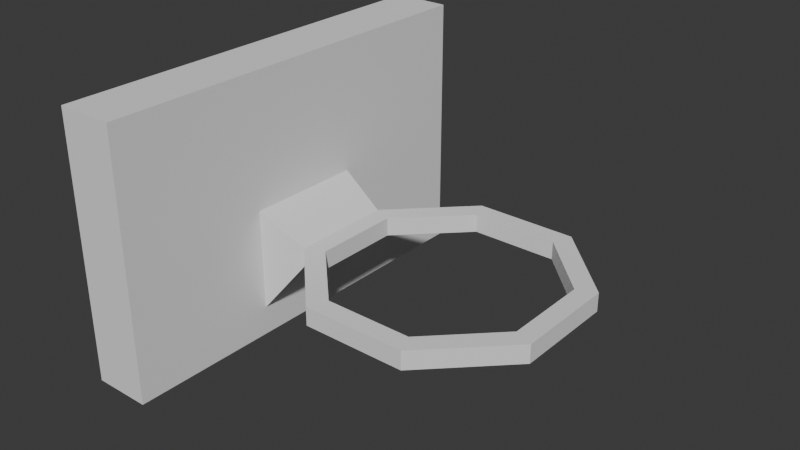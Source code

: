 # Source: basketball-hoop.blend  (saved by Blender 4.5.90; exported with 4.5.12 LTS)
import bpy
from mathutils import Matrix  # noqa: F401  (used for matrix-valued properties, if any)

bpy.ops.wm.read_factory_settings(use_empty=True)
scene = bpy.context.scene
scene.name = 'Scene'

# ---- collections
col_collection = bpy.data.collections.new('Collection'); scene.collection.children.link(col_collection)

# ---- world
world_world = bpy.data.worlds.new('World'); scene.world = world_world
world_world.use_nodes = True; world_world.node_tree.nodes.clear()
_N = world_world.node_tree.nodes; _L = world_world.node_tree.links
n0 = _N.new('ShaderNodeOutputWorld'); n0.name = 'World Output'; n0.location = (200, 100)
n1 = _N.new('ShaderNodeBackground'); n1.name = 'Background'; n1.location = (-200, 100)
n1.inputs[0].default_value = (0.05088, 0.05088, 0.05088, 1.0)
_L.new(n1.outputs[0], n0.inputs[0])
n0.is_active_output = True
world_world.color = (0.05088, 0.05088, 0.05088)
world_world.sun_shadow_jitter_overblur = 0.0

# ---- meshes
me_cube_001 = bpy.data.meshes.new('Cube.001')
me_cube_001.from_pydata([(-1.0, -1.0, -1.0), (-1.0, -1.0, 1.0), (-1.0, 1.0, -1.0), (-1.0, 1.0, 1.0), (1.0, -1.0, -1.0), (1.0, -1.0, 1.0), (1.0, 1.0, -1.0), (1.0, 1.0, 1.0)], [], [(0, 1, 3, 2), (2, 3, 7, 6), (6, 7, 5, 4), (4, 5, 1, 0), (2, 6, 4, 0), (7, 3, 1, 5)])
_uv = me_cube_001.uv_layers.new(name='UVMap')
_uv.uv.foreach_set('vector', [0.375, 0.0, 0.625, 0.0, 0.625, 0.25, 0.375, 0.25, 0.375, 0.25, 0.625, 0.25, 0.625, 0.5, 0.375, 0.5, 0.375, 0.5, 0.625, 0.5, 0.625, 0.75, 0.375, 0.75, 0.375, 0.75, 0.625, 0.75, 0.625, 1.0, 0.375, 1.0, 0.125, 0.5, 0.375, 0.5, 0.375, 0.75, 0.125, 0.75, 0.625, 0.5, 0.875, 0.5, 0.875, 0.75, 0.625, 0.75])
me_cube_001.update()
me_cube_002 = bpy.data.meshes.new('Cube.002')
me_cube_002.from_pydata([(0.8524, -1.167, 5.485e-08), (-1.167, -1.167, 2.073e-07), (0.8524, 1.167, 5.485e-08), (-1.167, 1.167, 2.073e-07), (-0.2977, -1.0, 0.923), (-0.658, -1.0, 0.923), (-0.2977, 1.0, 0.923), (-0.658, 1.0, 0.923)], [], [(0, 1, 3, 2), (2, 3, 7, 6), (6, 7, 5, 4), (4, 5, 1, 0), (2, 6, 4, 0), (7, 3, 1, 5)])
_uv = me_cube_002.uv_layers.new(name='UVMap')
_uv.uv.foreach_set('vector', [0.375, 0.0, 0.625, 0.0, 0.625, 0.25, 0.375, 0.25, 0.375, 0.25, 0.625, 0.25, 0.625, 0.5, 0.375, 0.5, 0.375, 0.5, 0.625, 0.5, 0.625, 0.75, 0.375, 0.75, 0.375, 0.75, 0.625, 0.75, 0.625, 1.0, 0.375, 1.0, 0.125, 0.5, 0.375, 0.5, 0.375, 0.75, 0.125, 0.75, 0.625, 0.5, 0.875, 0.5, 0.875, 0.75, 0.625, 0.75])
me_cube_002.update()
me_circle = bpy.data.meshes.new('Circle')
me_circle.from_pydata([(-0.7937, 0.9239, -2.281e-15), (-1.335, 0.3827, -2.281e-15), (-1.335, -0.3827, -2.281e-15), (-0.7937, -0.9239, -2.281e-15), (-0.02835, -0.9239, -2.281e-15), (0.5128, -0.3827, -2.281e-15), (0.5128, 0.3827, -2.281e-15), (-0.02835, 0.9239, -2.281e-15), (-1.192, 0.3234, -2.281e-15), (-0.7344, 0.7808, -2.281e-15), (-1.192, -0.3234, -2.281e-15), (-0.7344, -0.7808, -2.281e-15), (-0.08763, -0.7808, -2.281e-15), (0.3697, -0.3234, -2.281e-15), (0.3697, 0.3234, -2.281e-15), (-0.08763, 0.7808, -2.281e-15), (-1.192, 0.3234, -0.1375), (-0.7344, 0.7808, -0.1375), (-1.192, -0.3234, -0.1375), (-0.7344, -0.7808, -0.1375), (-0.08763, -0.7808, -0.1375), (0.3697, -0.3234, -0.1375), (0.3697, 0.3234, -0.1375), (-0.08763, 0.7808, -0.1375), (-1.335, 0.3827, -0.1375), (-0.7937, 0.9239, -0.1375), (-1.335, -0.3827, -0.1375), (-0.7937, -0.9239, -0.1375), (-0.02835, -0.9239, -0.1375), (0.5128, -0.3827, -0.1375), (0.5128, 0.3827, -0.1375), (-0.02835, 0.9239, -0.1375)], [], [(16, 17, 25, 24), (8, 1, 0, 9), (10, 2, 1, 8), (11, 3, 2, 10), (12, 4, 3, 11), (13, 5, 4, 12), (14, 6, 5, 13), (15, 7, 6, 14), (9, 0, 7, 15), (18, 16, 24, 26), (19, 18, 26, 27), (20, 19, 27, 28), (21, 20, 28, 29), (22, 21, 29, 30), (23, 22, 30, 31), (17, 23, 31, 25), (2, 3, 27, 26), (12, 11, 19, 20), (3, 4, 28, 27), (13, 12, 20, 21), (4, 5, 29, 28), (14, 13, 21, 22), (5, 6, 30, 29), (15, 14, 22, 23), (6, 7, 31, 30), (9, 15, 23, 17), (8, 9, 17, 16), (7, 0, 25, 31), (0, 1, 24, 25), (10, 8, 16, 18), (1, 2, 26, 24), (11, 10, 18, 19)])
_uv = me_circle.uv_layers.new(name='UVMap')
_uv.uv.foreach_set('vector', [0.0, 0.0, 0.0, 0.0, 0.0, 0.0, 0.0, 0.0, 0.0, 0.0, 0.0, 0.0, 0.0, 0.0, 0.0, 0.0, 0.0, 0.0, 0.0, 0.0, 0.0, 0.0, 0.0, 0.0, 0.0, 0.0, 0.0, 0.0, 0.0, 0.0, 0.0, 0.0, 0.0, 0.0, 0.0, 0.0, 0.0, 0.0, 0.0, 0.0, 0.0, 0.0, 0.0, 0.0, 0.0, 0.0, 0.0, 0.0, 0.0, 0.0, 0.0, 0.0, 0.0, 0.0, 0.0, 0.0, 0.0, 0.0, 0.0, 0.0, 0.0, 0.0, 0.0, 0.0, 0.0, 0.0, 0.0, 0.0, 0.0, 0.0, 0.0, 0.0, 0.0, 0.0, 0.0, 0.0, 0.0, 0.0, 0.0, 0.0, 0.0, 0.0, 0.0, 0.0, 0.0, 0.0, 0.0, 0.0, 0.0, 0.0, 0.0, 0.0, 0.0, 0.0, 0.0, 0.0, 0.0, 0.0, 0.0, 0.0, 0.0, 0.0, 0.0, 0.0, 0.0, 0.0, 0.0, 0.0, 0.0, 0.0, 0.0, 0.0, 0.0, 0.0, 0.0, 0.0, 0.0, 0.0, 0.0, 0.0, 0.0, 0.0, 0.0, 0.0, 0.0, 0.0, 0.0, 0.0, 0.0, 0.0, 0.0, 0.0, 0.0, 0.0, 0.0, 0.0, 0.0, 0.0, 0.0, 0.0, 0.0, 0.0, 0.0, 0.0, 0.0, 0.0, 0.0, 0.0, 0.0, 0.0, 0.0, 0.0, 0.0, 0.0, 0.0, 0.0, 0.0, 0.0, 0.0, 0.0, 0.0, 0.0, 0.0, 0.0, 0.0, 0.0, 0.0, 0.0, 0.0, 0.0, 0.0, 0.0, 0.0, 0.0, 0.0, 0.0, 0.0, 0.0, 0.0, 0.0, 0.0, 0.0, 0.0, 0.0, 0.0, 0.0, 0.0, 0.0, 0.0, 0.0, 0.0, 0.0, 0.0, 0.0, 0.0, 0.0, 0.0, 0.0, 0.0, 0.0, 0.0, 0.0, 0.0, 0.0, 0.0, 0.0, 0.0, 0.0, 0.0, 0.0, 0.0, 0.0, 0.0, 0.0, 0.0, 0.0, 0.0, 0.0, 0.0, 0.0, 0.0, 0.0, 0.0, 0.0, 0.0, 0.0, 0.0, 0.0, 0.0, 0.0, 0.0, 0.0, 0.0, 0.0, 0.0, 0.0, 0.0, 0.0, 0.0, 0.0, 0.0, 0.0, 0.0, 0.0, 0.0, 0.0, 0.0, 0.0, 0.0, 0.0, 0.0, 0.0, 0.0, 0.0, 0.0, 0.0])
me_circle.update()

# ---- objects
ob_basketball_hoop = bpy.data.objects.new('basketball hoop', me_cube_001)
ob_hoop = bpy.data.objects.new('hoop', me_cube_002)
ob_circle = bpy.data.objects.new('Circle', me_circle)

# ---- transforms, parenting, visibility, modifiers, constraints
ob_basketball_hoop.location = (0.0, 0.0, 0.0)
ob_basketball_hoop.scale = (0.2197, 1.59, 1.0)
ob_hoop.location = (0.2197, 2.086e-07, -0.4543)
ob_hoop.rotation_euler = (-0.0, 1.571, 0.0)
ob_hoop.scale = (0.3838, 0.3838, 0.3838)
ob_circle.parent = ob_hoop
ob_circle.matrix_parent_inverse = Matrix(((2.231e-07, 0.0, -2.955, -0.6716), (0.0, 2.955, 0.0, 0.0), (2.955, 0.0, 2.231e-07, -1.478), (0.0, 0.0, 0.0, 1.0)))
ob_circle.location = (1.996, 0.0, -0.004594)
ob_circle.scale = (0.8869, 0.8869, 0.8869)

# ---- collection membership
col_collection.objects.link(ob_basketball_hoop)
col_collection.objects.link(ob_hoop)
col_collection.objects.link(ob_circle)

# ---- scene / render settings (as saved in the file)
scene.frame_start = 1; scene.frame_end = 250; scene.frame_set(1)
scene.render.engine = 'BLENDER_EEVEE_NEXT'
bpy.context.view_layer.update()

# ---- added for rendering (the .blend has no active camera and no usable light): camera, sun
cam_auto = bpy.data.cameras.new('AutoCamera')
cam_auto.lens = 50.0
cam_auto.sensor_width = 36.0
cam_auto.clip_end = 1000.0
ob_auto_camera = bpy.data.objects.new('AutoCamera', cam_auto)
scene.collection.objects.link(ob_auto_camera)
ob_auto_camera.location = (5.3614, -5.10566, 3.40377)
ob_auto_camera.rotation_euler = (1.09748, -7.21219e-08, 0.694738)
scene.camera = ob_auto_camera
light_auto_sun = bpy.data.lights.new('AutoSun', 'SUN')
light_auto_sun.energy = 3.0
light_auto_sun.angle = 0.0523599
ob_auto_sun = bpy.data.objects.new('AutoSun', light_auto_sun)
scene.collection.objects.link(ob_auto_sun)
ob_auto_sun.rotation_euler = (0.872665, 0.174533, 0.523599)
bpy.context.view_layer.update()
